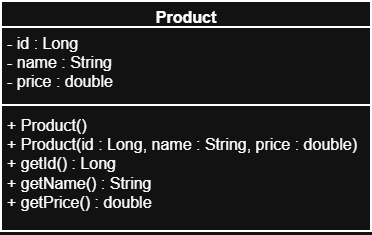

The diagram above was exported from draw.io. Its source (the exported page's mxGraphModel, read from the mxfile embedded in the PNG):
<mxGraphModel dx="871" dy="669" grid="1" gridSize="10" guides="1" tooltips="1" connect="1" arrows="1" fold="1" page="1" pageScale="1" pageWidth="850" pageHeight="1100" math="0" shadow="0">
  <root>
    <mxCell id="0" />
    <mxCell id="1" parent="0" />
    <mxCell id="2" parent="1" style="swimlane;fontStyle=1;align=center;verticalAlign=top;childLayout=stackLayout;horizontal=1;startSize=26;horizontalStack=0;resizeParent=1;resizeParentMax=0;resizeLast=0;collapsible=1;marginBottom=0;whiteSpace=wrap;html=1;strokeWidth=2;fontSize=16;" value="Product" vertex="1">
      <mxGeometry height="230" width="370" x="180" y="30" as="geometry" />
    </mxCell>
    <mxCell id="3" parent="2" style="text;strokeColor=none;fillColor=none;align=left;verticalAlign=top;spacingLeft=4;spacingRight=4;overflow=hidden;rotatable=0;points=[[0,0.5],[1,0.5]];portConstraint=eastwest;whiteSpace=wrap;html=1;strokeWidth=2;fontSize=16;" value="- id : Long&lt;div&gt;- name : String&lt;/div&gt;&lt;div&gt;- price : double&lt;/div&gt;" vertex="1">
      <mxGeometry height="74" width="370" y="26" as="geometry" />
    </mxCell>
    <mxCell id="4" parent="2" style="line;strokeWidth=2;fillColor=none;align=left;verticalAlign=middle;spacingTop=-1;spacingLeft=3;spacingRight=3;rotatable=0;labelPosition=right;points=[];portConstraint=eastwest;strokeColor=inherit;fontSize=16;" value="" vertex="1">
      <mxGeometry height="8" width="370" y="100" as="geometry" />
    </mxCell>
    <mxCell id="5" parent="2" style="text;strokeColor=none;fillColor=none;align=left;verticalAlign=top;spacingLeft=4;spacingRight=4;overflow=hidden;rotatable=0;points=[[0,0.5],[1,0.5]];portConstraint=eastwest;whiteSpace=wrap;html=1;strokeWidth=2;fontSize=16;" value="&lt;div&gt;+ Product()&lt;/div&gt;&lt;div&gt;+ Product(id : Long, name : String, price : double)&lt;/div&gt;+ getId() : Long&lt;div&gt;+ getName() : String&lt;/div&gt;&lt;div&gt;+ getPrice() : double&lt;/div&gt;&lt;div&gt;&lt;br&gt;&lt;/div&gt;" vertex="1">
      <mxGeometry height="122" width="370" y="108" as="geometry" />
    </mxCell>
  </root>
</mxGraphModel>